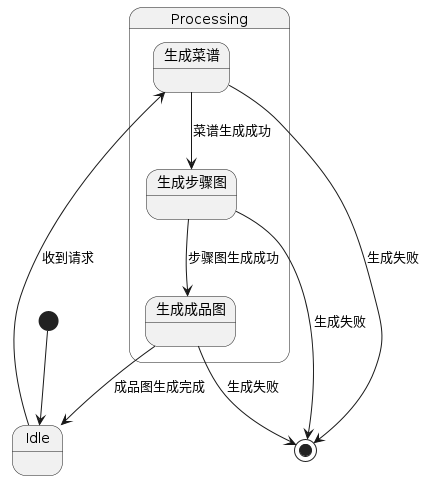

The diagram above was rendered by PlantUML. Its source (embedded in the PNG):
@startuml state
[*] --> Idle

state Idle
state "Processing" as processing {
  state "生成菜谱" as gen_recipe
  state "生成步骤图" as gen_steps
  state "生成成品图" as gen_dish
}

Idle --> gen_recipe : 收到请求
gen_recipe --> gen_steps : 菜谱生成成功
gen_steps --> gen_dish : 步骤图生成成功
gen_dish --> Idle : 成品图生成完成

gen_recipe --> [*] : 生成失败
gen_steps --> [*] : 生成失败
gen_dish --> [*] : 生成失败
@enduml